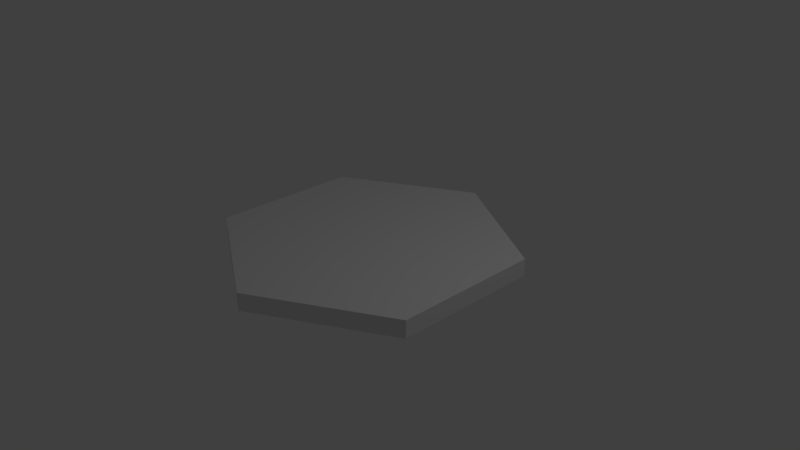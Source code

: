 # Source: hex.blend  (saved by Blender 2.79.6; exported with 4.5.12 LTS)
import bpy
from mathutils import Matrix  # noqa: F401  (used for matrix-valued properties, if any)

bpy.ops.wm.read_factory_settings(use_empty=True)
scene = bpy.context.scene
scene.name = 'Scene'

# ---- collections
col_collection_1 = bpy.data.collections.new('Collection 1'); scene.collection.children.link(col_collection_1)

# ---- world
world_world = bpy.data.worlds.new('World'); scene.world = world_world
world_world.color = (0.05088, 0.05088, 0.05088)
world_world.use_sun_shadow = False
world_world.sun_shadow_jitter_overblur = 0.0

# ---- cameras
cam_camera = bpy.data.cameras.new('Camera')
cam_camera.clip_end = 100.0
cam_camera.lens = 35.0
cam_camera.sensor_width = 32.0
cam_camera.sensor_height = 18.0
cam_camera.ortho_scale = 7.314
cam_camera.dof.focus_distance = 0.0
cam_camera.dof.aperture_fstop = 128.0

# ---- lights
light_lamp = bpy.data.lights.new('Lamp', 'POINT')
light_lamp.transmission_factor = 0.0
light_lamp.cutoff_distance = 30.0
light_lamp.energy = 100.0
light_lamp.shadow_buffer_clip_start = 1.001
light_lamp.shadow_soft_size = 0.1
light_lamp.shadow_maximum_resolution = 0.006
light_lamp.use_absolute_resolution = True

# ---- meshes
me_plane = bpy.data.meshes.new('Plane')
me_plane.from_pydata([(-1.0, -1.0, 0.0), (1.0, -1.0, 0.0), (-1.0, 1.0, 0.0), (1.0, 1.0, 0.0), (-1.0, 0.0, 0.0), (0.0, -2.0, 0.0), (1.0, 0.0, 0.0), (0.0, 2.0, 0.0), (0.0, 0.0, 0.0), (0.0, 2.0, 0.0), (-1.0, 1.0, 0.0), (-1.0, 0.0, 0.0), (0.0, 0.0, 0.0), (-1.0, 0.0, 0.2376), (-1.0, -1.0, 0.2376), (0.0, -2.0, 0.2376), (1.0, -1.0, 0.2376), (1.0, 0.0, 0.2376), (1.0, 1.0, 0.2376), (0.0, 2.0, 0.2376), (-1.0, 1.0, 0.2376), (0.0, 0.0, 0.2376), (0.0, 2.0, 0.2376), (-1.0, 1.0, 0.2376), (-1.0, 0.0, 0.2376), (0.0, 0.0, 0.2376)], [], [(7, 9, 10, 2), (4, 11, 12, 8), (8, 12, 9, 7), (2, 10, 11, 4), (21, 17, 18, 19), (19, 20, 23, 22), (14, 15, 21, 13), (15, 16, 17, 21), (24, 25, 22, 23), (13, 21, 25, 24), (21, 19, 22, 25), (20, 13, 24, 23), (4, 0, 14, 13), (3, 7, 19, 18), (0, 5, 15, 14), (7, 2, 20, 19), (5, 1, 16, 15), (1, 6, 17, 16), (2, 4, 13, 20), (6, 3, 18, 17)])
_uv = me_plane.uv_layers.new(name='UVMap')
_uv.uv.foreach_set('vector', [0.0, 0.0, 0.0, 0.0, 0.0, 0.0, 0.0, 0.0, 0.5, 7.07e-05, 0.5, 7.07e-05, 7.07e-05, 7.07e-05, 7.07e-05, 7.07e-05, 0.5, 0.9999, 0.5, 0.9999, 0.5, 7.07e-05, 0.5, 7.07e-05, 0.0, 0.0, 0.0, 0.0, 0.0, 0.0, 0.0, 0.0, -0.003844, -0.009993, -0.003836, 0.996, 0.4984, 0.9965, 1.0, -0.01165, 0.0, 0.0, 0.0, 0.0, 0.0, 0.0, 0.0, 0.0, 0.2435, 0.002449, 7.076e-05, 0.9999, 0.9891, 0.9984, 0.9883, -0.01555, 0.007894, 0.003988, 0.5182, 0.9962, 0.9921, 0.9896, 0.987, 0.006483, -0.01165, 0.007813, -0.01165, 1.0, 0.9921, 1.0, 0.4258, -0.003906, 0.5, 7.07e-05, 7.07e-05, 7.07e-05, 7.07e-05, 7.07e-05, 0.5, 7.07e-05, 0.5, 0.9999, 0.5, 7.07e-05, 0.5, 7.07e-05, 0.5, 0.9999, 0.0, 0.0, 0.0, 0.0, 0.0, 0.0, 0.0, 0.0, 0.9997, 0.9988, -0.01342, 0.9999, -0.01314, 0.002447, 1.002, 0.001431, 0.001369, 0.004132, 0.9934, 0.001804, 0.989, 0.9974, 0.0008212, 0.9998, 0.9905, 0.9918, 0.0007923, 0.9899, -0.001771, -0.006817, 0.9986, -0.005617, 0.9894, -0.006261, 0.9934, 0.9972, 0.005008, 0.9977, 0.00464, -0.006682, 0.004699, 0.9899, 0.004006, -0.00132, 0.9897, -0.0009487, 0.9904, 0.9892, 9.985e-05, 0.9987, -0.002964, -0.001618, 0.9919, -0.003194, 0.9975, 0.9991, 0.9973, -0.006821, 0.9958, 0.9988, 0.001759, 0.9974, 0.001102, -0.006328, 0.0009425, 0.002415, 0.9896, 9.985e-05, 0.9891, 0.9957, -0.0003258, 0.9928])
me_plane.use_remesh_preserve_volume = False
me_plane.use_remesh_preserve_attributes = False
me_plane.use_mirror_vertex_groups = False
me_plane.update()

# ---- objects
ob_plane = bpy.data.objects.new('Plane', me_plane)
ob_lamp = bpy.data.objects.new('Lamp', light_lamp)
ob_camera = bpy.data.objects.new('Camera', cam_camera)

# ---- transforms, parenting, visibility, modifiers, constraints
ob_plane.location = (0.0, 0.0, 0.0)
ob_plane.scale = (1.732, 1.0, 1.0)
ob_plane.lineart.crease_threshold = 0.0
ob_lamp.location = (4.076, 1.005, 5.904)
ob_lamp.rotation_euler = (0.6503, 0.05522, 1.866)
ob_lamp.lock_rotations_4d = False
ob_lamp.empty_display_type = 'ARROWS'
ob_lamp.color = (0.0, 0.0, 0.0, 0.0)
ob_lamp.lineart.crease_threshold = 0.0
ob_camera.location = (7.481, -6.508, 5.344)
ob_camera.rotation_euler = (1.109, 0.0, 0.8149)
ob_camera.lock_rotations_4d = False
ob_camera.empty_display_type = 'ARROWS'
ob_camera.color = (0.0, 0.0, 0.0, 0.0)
ob_camera.display_type = 'WIRE'
ob_camera.lineart.crease_threshold = 0.0

# ---- collection membership
col_collection_1.objects.link(ob_plane)
col_collection_1.objects.link(ob_lamp)
col_collection_1.objects.link(ob_camera)

# ---- scene / render settings (as saved in the file)
scene.camera = ob_camera
scene.frame_start = 1; scene.frame_end = 250; scene.frame_set(1)
scene.render.engine = 'BLENDER_EEVEE_NEXT'
scene.render.resolution_percentage = 50
scene.render.dither_intensity = 0.0
scene.cycles.use_denoising = False
scene.cycles.samples = 128
scene.cycles.sampling_pattern = 'TABULATED_SOBOL'
scene.cycles.use_adaptive_sampling = False
scene.cycles.use_light_tree = False
scene.view_settings.view_transform = 'Standard'
bpy.context.view_layer.update()
